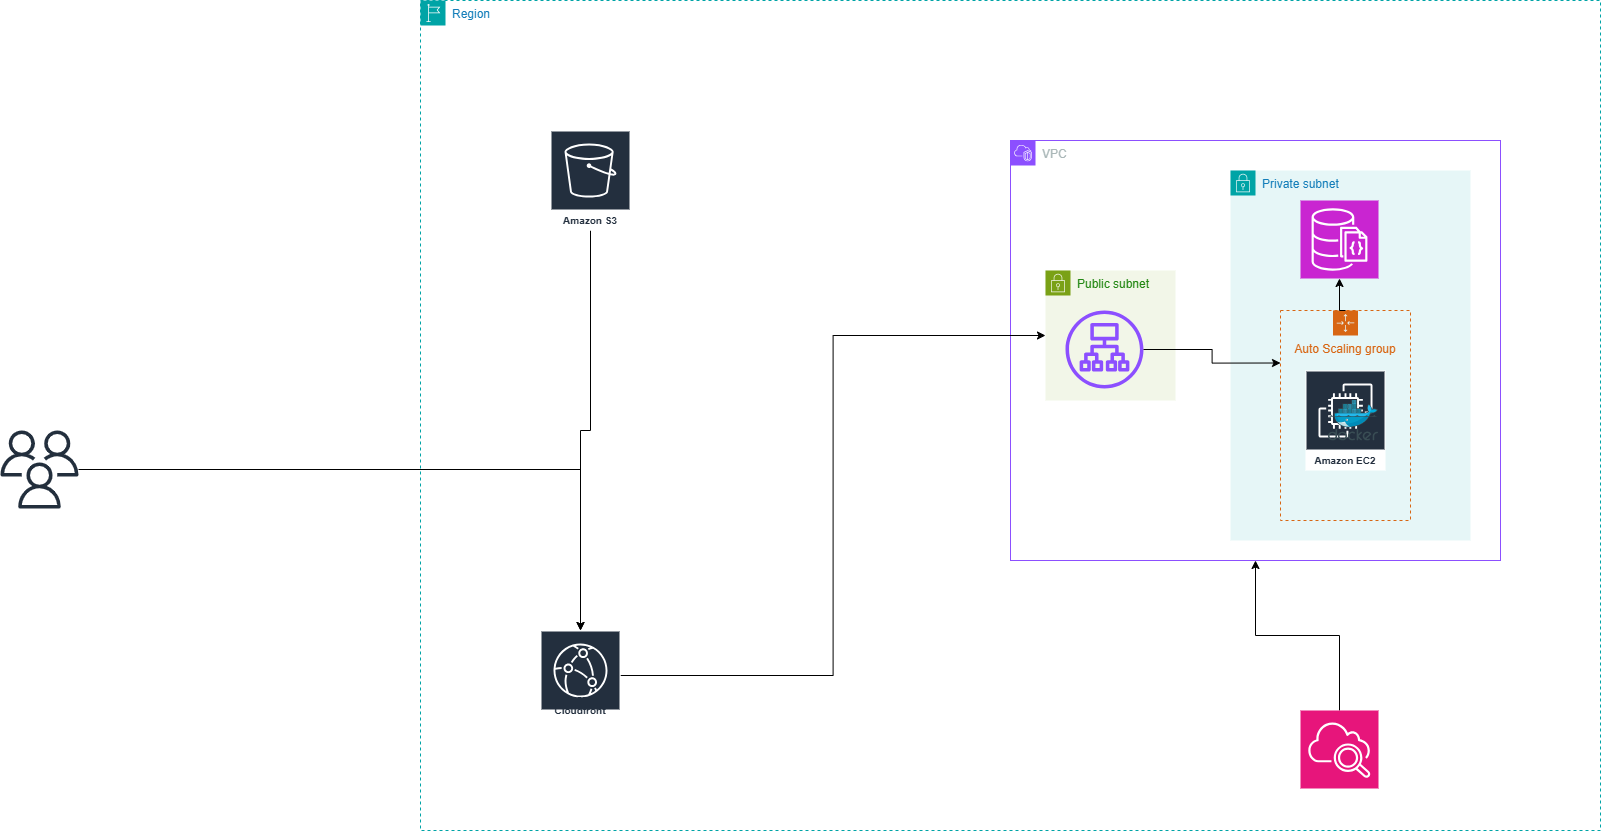

The diagram above was exported from draw.io. Its source (the exported page's mxGraphModel, read from the mxfile embedded in the PNG):
<mxGraphModel dx="2900" dy="2002" grid="1" gridSize="10" guides="1" tooltips="1" connect="1" arrows="1" fold="1" page="1" pageScale="1" pageWidth="850" pageHeight="1100" math="0" shadow="0">
  <root>
    <mxCell id="0" />
    <mxCell id="1" parent="0" />
    <mxCell id="SpkZ89F3KlC2YmjtG4FF-1" value="Region" style="points=[[0,0],[0.25,0],[0.5,0],[0.75,0],[1,0],[1,0.25],[1,0.5],[1,0.75],[1,1],[0.75,1],[0.5,1],[0.25,1],[0,1],[0,0.75],[0,0.5],[0,0.25]];outlineConnect=0;gradientColor=none;html=1;whiteSpace=wrap;fontSize=12;fontStyle=0;container=1;pointerEvents=0;collapsible=0;recursiveResize=0;shape=mxgraph.aws4.group;grIcon=mxgraph.aws4.group_region;strokeColor=#00A4A6;fillColor=none;verticalAlign=top;align=left;spacingLeft=30;fontColor=#147EBA;dashed=1;" vertex="1" parent="1">
      <mxGeometry x="-330" y="-150" width="1180" height="830" as="geometry" />
    </mxCell>
    <mxCell id="SpkZ89F3KlC2YmjtG4FF-2" value="VPC" style="points=[[0,0],[0.25,0],[0.5,0],[0.75,0],[1,0],[1,0.25],[1,0.5],[1,0.75],[1,1],[0.75,1],[0.5,1],[0.25,1],[0,1],[0,0.75],[0,0.5],[0,0.25]];outlineConnect=0;gradientColor=none;html=1;whiteSpace=wrap;fontSize=12;fontStyle=0;container=1;pointerEvents=0;collapsible=0;recursiveResize=0;shape=mxgraph.aws4.group;grIcon=mxgraph.aws4.group_vpc2;strokeColor=#8C4FFF;fillColor=none;verticalAlign=top;align=left;spacingLeft=30;fontColor=#AAB7B8;dashed=0;" vertex="1" parent="SpkZ89F3KlC2YmjtG4FF-1">
      <mxGeometry x="590" y="140" width="490" height="420" as="geometry" />
    </mxCell>
    <mxCell id="SpkZ89F3KlC2YmjtG4FF-6" value="Public subnet" style="points=[[0,0],[0.25,0],[0.5,0],[0.75,0],[1,0],[1,0.25],[1,0.5],[1,0.75],[1,1],[0.75,1],[0.5,1],[0.25,1],[0,1],[0,0.75],[0,0.5],[0,0.25]];outlineConnect=0;gradientColor=none;html=1;whiteSpace=wrap;fontSize=12;fontStyle=0;container=1;pointerEvents=0;collapsible=0;recursiveResize=0;shape=mxgraph.aws4.group;grIcon=mxgraph.aws4.group_security_group;grStroke=0;strokeColor=#7AA116;fillColor=#F2F6E8;verticalAlign=top;align=left;spacingLeft=30;fontColor=#248814;dashed=0;" vertex="1" parent="SpkZ89F3KlC2YmjtG4FF-2">
      <mxGeometry x="35" y="130" width="130" height="130" as="geometry" />
    </mxCell>
    <mxCell id="SpkZ89F3KlC2YmjtG4FF-9" value="" style="sketch=0;outlineConnect=0;fontColor=#232F3E;gradientColor=none;fillColor=#8C4FFF;strokeColor=none;dashed=0;verticalLabelPosition=bottom;verticalAlign=top;align=center;html=1;fontSize=12;fontStyle=0;aspect=fixed;pointerEvents=1;shape=mxgraph.aws4.application_load_balancer;" vertex="1" parent="SpkZ89F3KlC2YmjtG4FF-6">
      <mxGeometry x="20" y="40" width="78" height="78" as="geometry" />
    </mxCell>
    <mxCell id="SpkZ89F3KlC2YmjtG4FF-7" value="Private subnet" style="points=[[0,0],[0.25,0],[0.5,0],[0.75,0],[1,0],[1,0.25],[1,0.5],[1,0.75],[1,1],[0.75,1],[0.5,1],[0.25,1],[0,1],[0,0.75],[0,0.5],[0,0.25]];outlineConnect=0;gradientColor=none;html=1;whiteSpace=wrap;fontSize=12;fontStyle=0;container=1;pointerEvents=0;collapsible=0;recursiveResize=0;shape=mxgraph.aws4.group;grIcon=mxgraph.aws4.group_security_group;grStroke=0;strokeColor=#00A4A6;fillColor=#E6F6F7;verticalAlign=top;align=left;spacingLeft=30;fontColor=#147EBA;dashed=0;" vertex="1" parent="SpkZ89F3KlC2YmjtG4FF-2">
      <mxGeometry x="220" y="30" width="240" height="370" as="geometry" />
    </mxCell>
    <mxCell id="SpkZ89F3KlC2YmjtG4FF-10" value="" style="sketch=0;points=[[0,0,0],[0.25,0,0],[0.5,0,0],[0.75,0,0],[1,0,0],[0,1,0],[0.25,1,0],[0.5,1,0],[0.75,1,0],[1,1,0],[0,0.25,0],[0,0.5,0],[0,0.75,0],[1,0.25,0],[1,0.5,0],[1,0.75,0]];outlineConnect=0;fontColor=#232F3E;fillColor=#C925D1;strokeColor=#ffffff;dashed=0;verticalLabelPosition=bottom;verticalAlign=top;align=center;html=1;fontSize=12;fontStyle=0;aspect=fixed;shape=mxgraph.aws4.resourceIcon;resIcon=mxgraph.aws4.documentdb_with_mongodb_compatibility;" vertex="1" parent="SpkZ89F3KlC2YmjtG4FF-7">
      <mxGeometry x="70" y="30" width="78" height="78" as="geometry" />
    </mxCell>
    <mxCell id="SpkZ89F3KlC2YmjtG4FF-11" value="Auto Scaling group" style="points=[[0,0],[0.25,0],[0.5,0],[0.75,0],[1,0],[1,0.25],[1,0.5],[1,0.75],[1,1],[0.75,1],[0.5,1],[0.25,1],[0,1],[0,0.75],[0,0.5],[0,0.25]];outlineConnect=0;gradientColor=none;html=1;whiteSpace=wrap;fontSize=12;fontStyle=0;container=1;pointerEvents=0;collapsible=0;recursiveResize=0;shape=mxgraph.aws4.groupCenter;grIcon=mxgraph.aws4.group_auto_scaling_group;grStroke=1;strokeColor=#D86613;fillColor=none;verticalAlign=top;align=center;fontColor=#D86613;dashed=1;spacingTop=25;" vertex="1" parent="SpkZ89F3KlC2YmjtG4FF-7">
      <mxGeometry x="50" y="140" width="130" height="210" as="geometry" />
    </mxCell>
    <mxCell id="SpkZ89F3KlC2YmjtG4FF-17" value="Amazon EC2" style="sketch=0;outlineConnect=0;fontColor=#232F3E;gradientColor=none;strokeColor=#ffffff;fillColor=#232F3E;dashed=0;verticalLabelPosition=middle;verticalAlign=bottom;align=center;html=1;whiteSpace=wrap;fontSize=10;fontStyle=1;spacing=3;shape=mxgraph.aws4.productIcon;prIcon=mxgraph.aws4.ec2;" vertex="1" parent="SpkZ89F3KlC2YmjtG4FF-11">
      <mxGeometry x="25" y="60" width="80" height="100" as="geometry" />
    </mxCell>
    <mxCell id="SpkZ89F3KlC2YmjtG4FF-18" value="" style="image;sketch=0;aspect=fixed;html=1;points=[];align=center;fontSize=12;image=img/lib/mscae/Docker.svg;" vertex="1" parent="SpkZ89F3KlC2YmjtG4FF-11">
      <mxGeometry x="48" y="89.5" width="50" height="41" as="geometry" />
    </mxCell>
    <mxCell id="SpkZ89F3KlC2YmjtG4FF-27" style="edgeStyle=orthogonalEdgeStyle;rounded=0;orthogonalLoop=1;jettySize=auto;html=1;exitX=0.5;exitY=0;exitDx=0;exitDy=0;entryX=0.5;entryY=1;entryDx=0;entryDy=0;entryPerimeter=0;" edge="1" parent="SpkZ89F3KlC2YmjtG4FF-7" source="SpkZ89F3KlC2YmjtG4FF-11" target="SpkZ89F3KlC2YmjtG4FF-10">
      <mxGeometry relative="1" as="geometry" />
    </mxCell>
    <mxCell id="SpkZ89F3KlC2YmjtG4FF-26" style="edgeStyle=orthogonalEdgeStyle;rounded=0;orthogonalLoop=1;jettySize=auto;html=1;entryX=0;entryY=0.25;entryDx=0;entryDy=0;" edge="1" parent="SpkZ89F3KlC2YmjtG4FF-2" source="SpkZ89F3KlC2YmjtG4FF-9" target="SpkZ89F3KlC2YmjtG4FF-11">
      <mxGeometry relative="1" as="geometry" />
    </mxCell>
    <mxCell id="SpkZ89F3KlC2YmjtG4FF-29" style="edgeStyle=orthogonalEdgeStyle;rounded=0;orthogonalLoop=1;jettySize=auto;html=1;" edge="1" parent="SpkZ89F3KlC2YmjtG4FF-1" source="SpkZ89F3KlC2YmjtG4FF-19" target="SpkZ89F3KlC2YmjtG4FF-20">
      <mxGeometry relative="1" as="geometry" />
    </mxCell>
    <mxCell id="SpkZ89F3KlC2YmjtG4FF-19" value="Amazon S3" style="sketch=0;outlineConnect=0;fontColor=#232F3E;gradientColor=none;strokeColor=#ffffff;fillColor=#232F3E;dashed=0;verticalLabelPosition=middle;verticalAlign=bottom;align=center;html=1;whiteSpace=wrap;fontSize=10;fontStyle=1;spacing=3;shape=mxgraph.aws4.productIcon;prIcon=mxgraph.aws4.s3;" vertex="1" parent="SpkZ89F3KlC2YmjtG4FF-1">
      <mxGeometry x="130" y="130" width="80" height="100" as="geometry" />
    </mxCell>
    <mxCell id="SpkZ89F3KlC2YmjtG4FF-30" style="edgeStyle=orthogonalEdgeStyle;rounded=0;orthogonalLoop=1;jettySize=auto;html=1;entryX=0;entryY=0.5;entryDx=0;entryDy=0;" edge="1" parent="SpkZ89F3KlC2YmjtG4FF-1" source="SpkZ89F3KlC2YmjtG4FF-20" target="SpkZ89F3KlC2YmjtG4FF-6">
      <mxGeometry relative="1" as="geometry" />
    </mxCell>
    <mxCell id="SpkZ89F3KlC2YmjtG4FF-20" value="Amazon Cloudfront" style="sketch=0;outlineConnect=0;fontColor=#232F3E;gradientColor=none;strokeColor=#ffffff;fillColor=#232F3E;dashed=0;verticalLabelPosition=middle;verticalAlign=bottom;align=center;html=1;whiteSpace=wrap;fontSize=10;fontStyle=1;spacing=3;shape=mxgraph.aws4.productIcon;prIcon=mxgraph.aws4.cloudfront;" vertex="1" parent="SpkZ89F3KlC2YmjtG4FF-1">
      <mxGeometry x="120" y="630" width="80" height="90" as="geometry" />
    </mxCell>
    <mxCell id="SpkZ89F3KlC2YmjtG4FF-34" style="edgeStyle=orthogonalEdgeStyle;rounded=0;orthogonalLoop=1;jettySize=auto;html=1;exitX=0.5;exitY=0;exitDx=0;exitDy=0;exitPerimeter=0;" edge="1" parent="SpkZ89F3KlC2YmjtG4FF-1" source="SpkZ89F3KlC2YmjtG4FF-33" target="SpkZ89F3KlC2YmjtG4FF-2">
      <mxGeometry relative="1" as="geometry" />
    </mxCell>
    <mxCell id="SpkZ89F3KlC2YmjtG4FF-33" value="" style="sketch=0;points=[[0,0,0],[0.25,0,0],[0.5,0,0],[0.75,0,0],[1,0,0],[0,1,0],[0.25,1,0],[0.5,1,0],[0.75,1,0],[1,1,0],[0,0.25,0],[0,0.5,0],[0,0.75,0],[1,0.25,0],[1,0.5,0],[1,0.75,0]];points=[[0,0,0],[0.25,0,0],[0.5,0,0],[0.75,0,0],[1,0,0],[0,1,0],[0.25,1,0],[0.5,1,0],[0.75,1,0],[1,1,0],[0,0.25,0],[0,0.5,0],[0,0.75,0],[1,0.25,0],[1,0.5,0],[1,0.75,0]];outlineConnect=0;fontColor=#232F3E;fillColor=#E7157B;strokeColor=#ffffff;dashed=0;verticalLabelPosition=bottom;verticalAlign=top;align=center;html=1;fontSize=12;fontStyle=0;aspect=fixed;shape=mxgraph.aws4.resourceIcon;resIcon=mxgraph.aws4.cloudwatch_2;" vertex="1" parent="SpkZ89F3KlC2YmjtG4FF-1">
      <mxGeometry x="880" y="710" width="78" height="78" as="geometry" />
    </mxCell>
    <mxCell id="SpkZ89F3KlC2YmjtG4FF-32" style="edgeStyle=orthogonalEdgeStyle;rounded=0;orthogonalLoop=1;jettySize=auto;html=1;" edge="1" parent="1" source="SpkZ89F3KlC2YmjtG4FF-31" target="SpkZ89F3KlC2YmjtG4FF-20">
      <mxGeometry relative="1" as="geometry" />
    </mxCell>
    <mxCell id="SpkZ89F3KlC2YmjtG4FF-31" value="" style="sketch=0;outlineConnect=0;fontColor=#232F3E;gradientColor=none;fillColor=#232F3D;strokeColor=none;dashed=0;verticalLabelPosition=bottom;verticalAlign=top;align=center;html=1;fontSize=12;fontStyle=0;aspect=fixed;pointerEvents=1;shape=mxgraph.aws4.users;" vertex="1" parent="1">
      <mxGeometry x="-750" y="280" width="78" height="78" as="geometry" />
    </mxCell>
  </root>
</mxGraphModel>